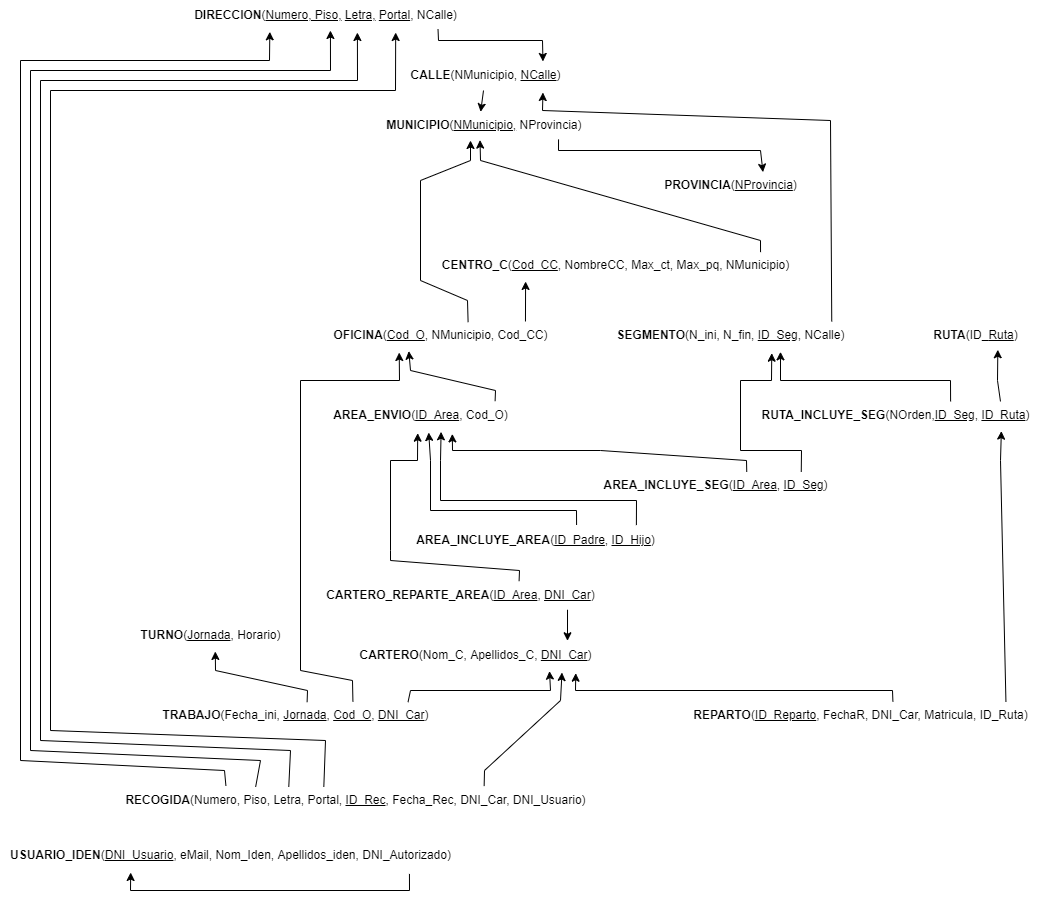

The diagram above was exported from draw.io. Its source (the exported page's mxGraphModel, read from the mxfile embedded in the PNG):
<mxGraphModel dx="4294" dy="568" grid="1" gridSize="10" guides="1" tooltips="1" connect="1" arrows="1" fold="1" page="1" pageScale="1" pageWidth="827" pageHeight="1169" math="0" shadow="0">
  <root>
    <mxCell id="0" />
    <mxCell id="1" parent="0" />
    <mxCell id="Z6U7aGjhsudFMDc5yEYM-1" value="&lt;b&gt;DIRECCION&lt;/b&gt;(&lt;u&gt;Numero, Piso,&lt;/u&gt; &lt;u&gt;Letra,&lt;/u&gt;&amp;nbsp;&lt;u&gt;Portal&lt;/u&gt;, NCalle)" style="text;html=1;align=center;verticalAlign=middle;resizable=0;points=[];autosize=1;strokeColor=none;fillColor=none;" vertex="1" parent="1">
      <mxGeometry x="-2620" y="60" width="290" height="30" as="geometry" />
    </mxCell>
    <mxCell id="Z6U7aGjhsudFMDc5yEYM-2" value="&lt;b&gt;CALLE&lt;/b&gt;(NMunicipio,&amp;nbsp;&lt;u&gt;NCalle&lt;/u&gt;)" style="text;html=1;align=center;verticalAlign=middle;resizable=0;points=[];autosize=1;strokeColor=none;fillColor=none;" vertex="1" parent="1">
      <mxGeometry x="-2400" y="120" width="170" height="30" as="geometry" />
    </mxCell>
    <mxCell id="Z6U7aGjhsudFMDc5yEYM-3" value="&lt;span lang=&quot;es&quot;&gt;&lt;b&gt;MUNICIPIO&lt;/b&gt;(&lt;u&gt;NMunicipio,&lt;/u&gt;&amp;nbsp;NProvincia)&amp;nbsp;&lt;/span&gt;" style="text;html=1;align=center;verticalAlign=middle;resizable=0;points=[];autosize=1;strokeColor=none;fillColor=none;" vertex="1" parent="1">
      <mxGeometry x="-2425" y="170" width="220" height="30" as="geometry" />
    </mxCell>
    <mxCell id="Z6U7aGjhsudFMDc5yEYM-4" value="&lt;span lang=&quot;es&quot;&gt;&lt;b&gt;CENTRO_C&lt;/b&gt;(&lt;u&gt;Cod_CC&lt;/u&gt;, NombreCC, Max_ct, Max_pq, NMunicipio)&lt;/span&gt;" style="text;html=1;align=center;verticalAlign=middle;resizable=0;points=[];autosize=1;strokeColor=none;fillColor=none;" vertex="1" parent="1">
      <mxGeometry x="-2370" y="310" width="370" height="30" as="geometry" />
    </mxCell>
    <mxCell id="Z6U7aGjhsudFMDc5yEYM-8" value="&lt;b&gt;PROVINCIA&lt;/b&gt;(&lt;u&gt;NProvincia&lt;/u&gt;)" style="text;html=1;align=center;verticalAlign=middle;resizable=0;points=[];autosize=1;strokeColor=none;fillColor=none;" vertex="1" parent="1">
      <mxGeometry x="-2150" y="230" width="160" height="30" as="geometry" />
    </mxCell>
    <mxCell id="Z6U7aGjhsudFMDc5yEYM-10" value="" style="endArrow=classic;html=1;rounded=0;exitX=0.832;exitY=0.963;exitDx=0;exitDy=0;exitPerimeter=0;entryX=0.703;entryY=0.055;entryDx=0;entryDy=0;entryPerimeter=0;" edge="1" parent="1" source="Z6U7aGjhsudFMDc5yEYM-3" target="Z6U7aGjhsudFMDc5yEYM-8">
      <mxGeometry width="50" height="50" relative="1" as="geometry">
        <mxPoint x="-2400" y="280" as="sourcePoint" />
        <mxPoint x="-2350" y="230" as="targetPoint" />
        <Array as="points">
          <mxPoint x="-2242" y="210" />
          <mxPoint x="-2040" y="210" />
        </Array>
      </mxGeometry>
    </mxCell>
    <mxCell id="Z6U7aGjhsudFMDc5yEYM-12" value="" style="endArrow=classic;html=1;rounded=0;exitX=0.892;exitY=0.055;exitDx=0;exitDy=0;exitPerimeter=0;entryX=0.475;entryY=0.986;entryDx=0;entryDy=0;entryPerimeter=0;" edge="1" parent="1" source="Z6U7aGjhsudFMDc5yEYM-4" target="Z6U7aGjhsudFMDc5yEYM-3">
      <mxGeometry width="50" height="50" relative="1" as="geometry">
        <mxPoint x="-2350" y="230" as="sourcePoint" />
        <mxPoint x="-2400" y="280" as="targetPoint" />
        <Array as="points">
          <mxPoint x="-2040" y="300" />
          <mxPoint x="-2320" y="220" />
        </Array>
      </mxGeometry>
    </mxCell>
    <mxCell id="Z6U7aGjhsudFMDc5yEYM-13" value="&lt;b&gt;OFICINA&lt;/b&gt;(&lt;u&gt;Cod_O&lt;/u&gt;, NMunicipio, Cod_CC)" style="text;html=1;align=center;verticalAlign=middle;resizable=0;points=[];autosize=1;strokeColor=none;fillColor=none;" vertex="1" parent="1">
      <mxGeometry x="-2480" y="380" width="240" height="30" as="geometry" />
    </mxCell>
    <mxCell id="Z6U7aGjhsudFMDc5yEYM-14" value="" style="endArrow=classic;html=1;rounded=0;entryX=0.615;entryY=0.055;entryDx=0;entryDy=0;entryPerimeter=0;exitX=0.615;exitY=0.055;exitDx=0;exitDy=0;exitPerimeter=0;" edge="1" parent="1" source="Z6U7aGjhsudFMDc5yEYM-13">
      <mxGeometry width="50" height="50" relative="1" as="geometry">
        <mxPoint x="-2333" y="390" as="sourcePoint" />
        <mxPoint x="-2330" y="200" as="targetPoint" />
        <Array as="points">
          <mxPoint x="-2333" y="360" />
          <mxPoint x="-2380" y="340" />
          <mxPoint x="-2380" y="240" />
          <mxPoint x="-2330" y="220" />
        </Array>
      </mxGeometry>
    </mxCell>
    <mxCell id="Z6U7aGjhsudFMDc5yEYM-15" value="" style="endArrow=classic;html=1;rounded=0;exitX=0.854;exitY=0.032;exitDx=0;exitDy=0;exitPerimeter=0;entryX=0.257;entryY=1.032;entryDx=0;entryDy=0;entryPerimeter=0;" edge="1" parent="1" source="Z6U7aGjhsudFMDc5yEYM-13" target="Z6U7aGjhsudFMDc5yEYM-4">
      <mxGeometry width="50" height="50" relative="1" as="geometry">
        <mxPoint x="-2400" y="350" as="sourcePoint" />
        <mxPoint x="-2350" y="300" as="targetPoint" />
      </mxGeometry>
    </mxCell>
    <mxCell id="Z6U7aGjhsudFMDc5yEYM-16" value="&lt;b&gt;RUTA&lt;/b&gt;(ID_&lt;u&gt;Ruta&lt;/u&gt;)" style="text;html=1;align=center;verticalAlign=middle;resizable=0;points=[];autosize=1;strokeColor=none;fillColor=none;" vertex="1" parent="1">
      <mxGeometry x="-1880" y="380" width="110" height="30" as="geometry" />
    </mxCell>
    <mxCell id="Z6U7aGjhsudFMDc5yEYM-17" value="&lt;b&gt;SEGMENTO&lt;/b&gt;(N_ini, N_fin, &lt;u&gt;ID_Seg&lt;/u&gt;, NCalle)" style="text;html=1;align=center;verticalAlign=middle;resizable=0;points=[];autosize=1;strokeColor=none;fillColor=none;" vertex="1" parent="1">
      <mxGeometry x="-2195" y="380" width="250" height="30" as="geometry" />
    </mxCell>
    <mxCell id="Z6U7aGjhsudFMDc5yEYM-19" value="" style="endArrow=classic;html=1;rounded=0;exitX=0.888;exitY=0.963;exitDx=0;exitDy=0;exitPerimeter=0;entryX=0.838;entryY=0.032;entryDx=0;entryDy=0;entryPerimeter=0;" edge="1" parent="1" source="Z6U7aGjhsudFMDc5yEYM-1" target="Z6U7aGjhsudFMDc5yEYM-2">
      <mxGeometry width="50" height="50" relative="1" as="geometry">
        <mxPoint x="-2400" y="350" as="sourcePoint" />
        <mxPoint x="-2350" y="300" as="targetPoint" />
        <Array as="points">
          <mxPoint x="-2362" y="100" />
          <mxPoint x="-2258" y="100" />
        </Array>
      </mxGeometry>
    </mxCell>
    <mxCell id="Z6U7aGjhsudFMDc5yEYM-20" value="" style="endArrow=classic;html=1;rounded=0;entryX=0.478;entryY=0.044;entryDx=0;entryDy=0;entryPerimeter=0;" edge="1" parent="1" source="Z6U7aGjhsudFMDc5yEYM-2" target="Z6U7aGjhsudFMDc5yEYM-3">
      <mxGeometry width="50" height="50" relative="1" as="geometry">
        <mxPoint x="-2300" y="200" as="sourcePoint" />
        <mxPoint x="-2250" y="150" as="targetPoint" />
      </mxGeometry>
    </mxCell>
    <mxCell id="Z6U7aGjhsudFMDc5yEYM-21" value="" style="endArrow=classic;html=1;rounded=0;exitX=0.905;exitY=0.032;exitDx=0;exitDy=0;exitPerimeter=0;entryX=0.838;entryY=1.067;entryDx=0;entryDy=0;entryPerimeter=0;" edge="1" parent="1" source="Z6U7aGjhsudFMDc5yEYM-17" target="Z6U7aGjhsudFMDc5yEYM-2">
      <mxGeometry width="50" height="50" relative="1" as="geometry">
        <mxPoint x="-2400" y="350" as="sourcePoint" />
        <mxPoint x="-2350" y="300" as="targetPoint" />
        <Array as="points">
          <mxPoint x="-1970" y="180" />
          <mxPoint x="-2258" y="170" />
        </Array>
      </mxGeometry>
    </mxCell>
    <mxCell id="Z6U7aGjhsudFMDc5yEYM-22" value="&lt;b&gt;RUTA_INCLUYE_SEG&lt;/b&gt;(NOrden,&lt;u&gt;ID_Seg,&lt;/u&gt;&amp;nbsp;&lt;u&gt;ID_Ruta&lt;/u&gt;)" style="text;html=1;align=center;verticalAlign=middle;resizable=0;points=[];autosize=1;strokeColor=none;fillColor=none;" vertex="1" parent="1">
      <mxGeometry x="-2050" y="460" width="290" height="30" as="geometry" />
    </mxCell>
    <mxCell id="Z6U7aGjhsudFMDc5yEYM-23" value="" style="endArrow=classic;html=1;rounded=0;exitX=0.69;exitY=0.032;exitDx=0;exitDy=0;exitPerimeter=0;entryX=0.7;entryY=1.044;entryDx=0;entryDy=0;entryPerimeter=0;" edge="1" parent="1" source="Z6U7aGjhsudFMDc5yEYM-22" target="Z6U7aGjhsudFMDc5yEYM-17">
      <mxGeometry width="50" height="50" relative="1" as="geometry">
        <mxPoint x="-2060" y="350" as="sourcePoint" />
        <mxPoint x="-2010" y="300" as="targetPoint" />
        <Array as="points">
          <mxPoint x="-1850" y="440" />
          <mxPoint x="-2020" y="440" />
        </Array>
      </mxGeometry>
    </mxCell>
    <mxCell id="Z6U7aGjhsudFMDc5yEYM-24" value="" style="endArrow=classic;html=1;rounded=0;entryX=0.703;entryY=0.975;entryDx=0;entryDy=0;entryPerimeter=0;exitX=0.862;exitY=0.032;exitDx=0;exitDy=0;exitPerimeter=0;" edge="1" parent="1" source="Z6U7aGjhsudFMDc5yEYM-22" target="Z6U7aGjhsudFMDc5yEYM-16">
      <mxGeometry width="50" height="50" relative="1" as="geometry">
        <mxPoint x="-1840" y="460" as="sourcePoint" />
        <mxPoint x="-2010" y="300" as="targetPoint" />
        <Array as="points">
          <mxPoint x="-1803" y="440" />
        </Array>
      </mxGeometry>
    </mxCell>
    <mxCell id="Z6U7aGjhsudFMDc5yEYM-25" value="&lt;b&gt;AREA_ENVIO&lt;/b&gt;(&lt;u&gt;ID_Area&lt;/u&gt;, Cod_O)" style="text;html=1;align=center;verticalAlign=middle;resizable=0;points=[];autosize=1;strokeColor=none;fillColor=none;" vertex="1" parent="1">
      <mxGeometry x="-2480" y="460" width="200" height="30" as="geometry" />
    </mxCell>
    <mxCell id="Z6U7aGjhsudFMDc5yEYM-26" value="" style="endArrow=classic;html=1;rounded=0;exitX=0.873;exitY=0.021;exitDx=0;exitDy=0;exitPerimeter=0;entryX=0.368;entryY=1.021;entryDx=0;entryDy=0;entryPerimeter=0;" edge="1" parent="1" source="Z6U7aGjhsudFMDc5yEYM-25" target="Z6U7aGjhsudFMDc5yEYM-13">
      <mxGeometry width="50" height="50" relative="1" as="geometry">
        <mxPoint x="-2240" y="350" as="sourcePoint" />
        <mxPoint x="-2190" y="300" as="targetPoint" />
        <Array as="points">
          <mxPoint x="-2305" y="450" />
          <mxPoint x="-2390" y="430" />
        </Array>
      </mxGeometry>
    </mxCell>
    <mxCell id="Z6U7aGjhsudFMDc5yEYM-27" value="&lt;b&gt;AREA_INCLUYE_AREA&lt;/b&gt;(&lt;u&gt;ID_Padre&lt;/u&gt;, &lt;u&gt;ID_Hijo&lt;/u&gt;)" style="text;html=1;align=center;verticalAlign=middle;resizable=0;points=[];autosize=1;strokeColor=none;fillColor=none;" vertex="1" parent="1">
      <mxGeometry x="-2395" y="584.5" width="260" height="30" as="geometry" />
    </mxCell>
    <mxCell id="Z6U7aGjhsudFMDc5yEYM-28" value="" style="endArrow=classic;html=1;rounded=0;exitX=0.658;exitY=0;exitDx=0;exitDy=0;exitPerimeter=0;entryX=0.541;entryY=1.067;entryDx=0;entryDy=0;entryPerimeter=0;" edge="1" parent="1" source="Z6U7aGjhsudFMDc5yEYM-27" target="Z6U7aGjhsudFMDc5yEYM-25">
      <mxGeometry width="50" height="50" relative="1" as="geometry">
        <mxPoint x="-2240" y="350" as="sourcePoint" />
        <mxPoint x="-2190" y="300" as="targetPoint" />
        <Array as="points">
          <mxPoint x="-2224" y="570" />
          <mxPoint x="-2370" y="570" />
          <mxPoint x="-2370" y="520" />
        </Array>
      </mxGeometry>
    </mxCell>
    <mxCell id="Z6U7aGjhsudFMDc5yEYM-29" value="" style="endArrow=classic;html=1;rounded=0;exitX=0.888;exitY=0.003;exitDx=0;exitDy=0;exitPerimeter=0;entryX=0.603;entryY=1.044;entryDx=0;entryDy=0;entryPerimeter=0;" edge="1" parent="1" source="Z6U7aGjhsudFMDc5yEYM-27" target="Z6U7aGjhsudFMDc5yEYM-25">
      <mxGeometry width="50" height="50" relative="1" as="geometry">
        <mxPoint x="-2251.46" y="530" as="sourcePoint" />
        <mxPoint x="-2308.34" y="491.31999999999994" as="targetPoint" />
        <Array as="points">
          <mxPoint x="-2164" y="560" />
          <mxPoint x="-2360" y="560" />
          <mxPoint x="-2360" y="520" />
        </Array>
      </mxGeometry>
    </mxCell>
    <mxCell id="Z6U7aGjhsudFMDc5yEYM-30" value="&lt;b&gt;AREA_INCLUYE_SEG&lt;/b&gt;(&lt;u&gt;ID_Area&lt;/u&gt;, &lt;u&gt;ID_Seg&lt;/u&gt;)" style="text;html=1;align=center;verticalAlign=middle;resizable=0;points=[];autosize=1;strokeColor=none;fillColor=none;" vertex="1" parent="1">
      <mxGeometry x="-2210" y="530" width="250" height="30" as="geometry" />
    </mxCell>
    <mxCell id="Z6U7aGjhsudFMDc5yEYM-31" value="" style="endArrow=classic;html=1;rounded=0;exitX=0.625;exitY=0.044;exitDx=0;exitDy=0;exitPerimeter=0;entryX=0.659;entryY=1.113;entryDx=0;entryDy=0;entryPerimeter=0;" edge="1" parent="1" source="Z6U7aGjhsudFMDc5yEYM-30" target="Z6U7aGjhsudFMDc5yEYM-25">
      <mxGeometry width="50" height="50" relative="1" as="geometry">
        <mxPoint x="-2240" y="350" as="sourcePoint" />
        <mxPoint x="-2190" y="300" as="targetPoint" />
        <Array as="points">
          <mxPoint x="-2054" y="520" />
          <mxPoint x="-2200" y="510" />
          <mxPoint x="-2348" y="510" />
        </Array>
      </mxGeometry>
    </mxCell>
    <mxCell id="Z6U7aGjhsudFMDc5yEYM-32" value="" style="endArrow=classic;html=1;rounded=0;exitX=0.843;exitY=0.044;exitDx=0;exitDy=0;exitPerimeter=0;entryX=0.665;entryY=1.09;entryDx=0;entryDy=0;entryPerimeter=0;" edge="1" parent="1" source="Z6U7aGjhsudFMDc5yEYM-30" target="Z6U7aGjhsudFMDc5yEYM-17">
      <mxGeometry width="50" height="50" relative="1" as="geometry">
        <mxPoint x="-2240" y="350" as="sourcePoint" />
        <mxPoint x="-2190" y="300" as="targetPoint" />
        <Array as="points">
          <mxPoint x="-1999" y="510" />
          <mxPoint x="-2060" y="510" />
          <mxPoint x="-2060" y="440" />
          <mxPoint x="-2029" y="440" />
        </Array>
      </mxGeometry>
    </mxCell>
    <mxCell id="Z6U7aGjhsudFMDc5yEYM-33" value="&lt;b&gt;REPARTO&lt;/b&gt;(&lt;u&gt;ID_Reparto&lt;/u&gt;, FechaR, DNI_Car, Matricula, ID_Ruta)" style="text;html=1;align=center;verticalAlign=middle;resizable=0;points=[];autosize=1;strokeColor=none;fillColor=none;" vertex="1" parent="1">
      <mxGeometry x="-2120" y="760" width="360" height="30" as="geometry" />
    </mxCell>
    <mxCell id="Z6U7aGjhsudFMDc5yEYM-34" value="" style="endArrow=classic;html=1;rounded=0;exitX=0.904;exitY=0.049;exitDx=0;exitDy=0;exitPerimeter=0;entryX=0.865;entryY=1.021;entryDx=0;entryDy=0;entryPerimeter=0;" edge="1" parent="1" source="Z6U7aGjhsudFMDc5yEYM-33" target="Z6U7aGjhsudFMDc5yEYM-22">
      <mxGeometry width="50" height="50" relative="1" as="geometry">
        <mxPoint x="-2240" y="490" as="sourcePoint" />
        <mxPoint x="-2190" y="440" as="targetPoint" />
        <Array as="points">
          <mxPoint x="-1800" y="520" />
        </Array>
      </mxGeometry>
    </mxCell>
    <mxCell id="Z6U7aGjhsudFMDc5yEYM-35" value="&lt;b&gt;CARTERO&lt;/b&gt;(Nom_C, Apellidos_C, &lt;u&gt;DNI_Car&lt;/u&gt;)" style="text;html=1;align=center;verticalAlign=middle;resizable=0;points=[];autosize=1;strokeColor=none;fillColor=none;" vertex="1" parent="1">
      <mxGeometry x="-2450" y="700" width="250" height="30" as="geometry" />
    </mxCell>
    <mxCell id="Z6U7aGjhsudFMDc5yEYM-36" value="&lt;b&gt;CARTERO_REPARTE_AREA&lt;/b&gt;(&lt;u&gt;ID_Area&lt;/u&gt;, &lt;u&gt;DNI_Car&lt;/u&gt;)" style="text;html=1;align=center;verticalAlign=middle;resizable=0;points=[];autosize=1;strokeColor=none;fillColor=none;" vertex="1" parent="1">
      <mxGeometry x="-2485" y="640" width="290" height="30" as="geometry" />
    </mxCell>
    <mxCell id="Z6U7aGjhsudFMDc5yEYM-37" value="" style="endArrow=classic;html=1;rounded=0;exitX=0.702;exitY=0.021;exitDx=0;exitDy=0;exitPerimeter=0;entryX=0.486;entryY=1.09;entryDx=0;entryDy=0;entryPerimeter=0;" edge="1" parent="1" source="Z6U7aGjhsudFMDc5yEYM-36" target="Z6U7aGjhsudFMDc5yEYM-25">
      <mxGeometry width="50" height="50" relative="1" as="geometry">
        <mxPoint x="-2240" y="620" as="sourcePoint" />
        <mxPoint x="-2190" y="570" as="targetPoint" />
        <Array as="points">
          <mxPoint x="-2281" y="630" />
          <mxPoint x="-2410" y="620" />
          <mxPoint x="-2410" y="610" />
          <mxPoint x="-2410" y="520" />
          <mxPoint x="-2383" y="520" />
        </Array>
      </mxGeometry>
    </mxCell>
    <mxCell id="Z6U7aGjhsudFMDc5yEYM-38" value="" style="endArrow=classic;html=1;rounded=0;exitX=0.869;exitY=0.975;exitDx=0;exitDy=0;exitPerimeter=0;entryX=0.868;entryY=0.009;entryDx=0;entryDy=0;entryPerimeter=0;" edge="1" parent="1" source="Z6U7aGjhsudFMDc5yEYM-36" target="Z6U7aGjhsudFMDc5yEYM-35">
      <mxGeometry width="50" height="50" relative="1" as="geometry">
        <mxPoint x="-2240" y="620" as="sourcePoint" />
        <mxPoint x="-2190" y="570" as="targetPoint" />
      </mxGeometry>
    </mxCell>
    <mxCell id="Z6U7aGjhsudFMDc5yEYM-39" value="" style="endArrow=classic;html=1;rounded=0;exitX=0.59;exitY=0.032;exitDx=0;exitDy=0;exitPerimeter=0;entryX=0.901;entryY=1.09;entryDx=0;entryDy=0;entryPerimeter=0;" edge="1" parent="1" source="Z6U7aGjhsudFMDc5yEYM-33" target="Z6U7aGjhsudFMDc5yEYM-35">
      <mxGeometry width="50" height="50" relative="1" as="geometry">
        <mxPoint x="-2240" y="620" as="sourcePoint" />
        <mxPoint x="-2190" y="570" as="targetPoint" />
        <Array as="points">
          <mxPoint x="-1908" y="750" />
          <mxPoint x="-2225" y="750" />
        </Array>
      </mxGeometry>
    </mxCell>
    <mxCell id="Z6U7aGjhsudFMDc5yEYM-40" value="&lt;b&gt;TURNO&lt;/b&gt;(&lt;u&gt;Jornada&lt;/u&gt;, Horario)" style="text;html=1;align=center;verticalAlign=middle;resizable=0;points=[];autosize=1;strokeColor=none;fillColor=none;" vertex="1" parent="1">
      <mxGeometry x="-2670" y="680" width="160" height="30" as="geometry" />
    </mxCell>
    <mxCell id="Z6U7aGjhsudFMDc5yEYM-41" value="&lt;b&gt;TRABAJO&lt;/b&gt;(Fecha_ini, &lt;u&gt;Jornada&lt;/u&gt;, &lt;u&gt;Cod_O&lt;/u&gt;, &lt;u&gt;DNI_Car&lt;/u&gt;)" style="text;html=1;align=center;verticalAlign=middle;resizable=0;points=[];autosize=1;strokeColor=none;fillColor=none;" vertex="1" parent="1">
      <mxGeometry x="-2650" y="760" width="290" height="30" as="geometry" />
    </mxCell>
    <mxCell id="Z6U7aGjhsudFMDc5yEYM-42" value="" style="endArrow=classic;html=1;rounded=0;exitX=0.54;exitY=0.055;exitDx=0;exitDy=0;exitPerimeter=0;entryX=0.53;entryY=1.032;entryDx=0;entryDy=0;entryPerimeter=0;" edge="1" parent="1" source="Z6U7aGjhsudFMDc5yEYM-41" target="Z6U7aGjhsudFMDc5yEYM-40">
      <mxGeometry width="50" height="50" relative="1" as="geometry">
        <mxPoint x="-2240" y="620" as="sourcePoint" />
        <mxPoint x="-2190" y="570" as="targetPoint" />
        <Array as="points">
          <mxPoint x="-2493" y="750" />
          <mxPoint x="-2585" y="730" />
        </Array>
      </mxGeometry>
    </mxCell>
    <mxCell id="Z6U7aGjhsudFMDc5yEYM-43" value="" style="endArrow=classic;html=1;rounded=0;exitX=0.698;exitY=0.032;exitDx=0;exitDy=0;exitPerimeter=0;entryX=0.328;entryY=1.067;entryDx=0;entryDy=0;entryPerimeter=0;" edge="1" parent="1" source="Z6U7aGjhsudFMDc5yEYM-41" target="Z6U7aGjhsudFMDc5yEYM-13">
      <mxGeometry width="50" height="50" relative="1" as="geometry">
        <mxPoint x="-2240" y="620" as="sourcePoint" />
        <mxPoint x="-2190" y="570" as="targetPoint" />
        <Array as="points">
          <mxPoint x="-2448" y="740" />
          <mxPoint x="-2500" y="730" />
          <mxPoint x="-2500" y="440" />
          <mxPoint x="-2401" y="440" />
        </Array>
      </mxGeometry>
    </mxCell>
    <mxCell id="Z6U7aGjhsudFMDc5yEYM-44" value="" style="endArrow=classic;html=1;rounded=0;exitX=0.888;exitY=0.055;exitDx=0;exitDy=0;exitPerimeter=0;entryX=0.796;entryY=1.021;entryDx=0;entryDy=0;entryPerimeter=0;" edge="1" parent="1" source="Z6U7aGjhsudFMDc5yEYM-41" target="Z6U7aGjhsudFMDc5yEYM-35">
      <mxGeometry width="50" height="50" relative="1" as="geometry">
        <mxPoint x="-2240" y="620" as="sourcePoint" />
        <mxPoint x="-2190" y="570" as="targetPoint" />
        <Array as="points">
          <mxPoint x="-2390" y="750" />
          <mxPoint x="-2250" y="750" />
        </Array>
      </mxGeometry>
    </mxCell>
    <mxCell id="Z6U7aGjhsudFMDc5yEYM-45" value="&lt;b&gt;RECOGIDA&lt;/b&gt;(Numero, Piso, Letra, Portal,&amp;nbsp;&lt;u&gt;ID_Rec&lt;/u&gt;, Fecha_Rec, DNI_Car, DNI_Usuario)" style="text;html=1;align=center;verticalAlign=middle;resizable=0;points=[];autosize=1;strokeColor=none;fillColor=none;" vertex="1" parent="1">
      <mxGeometry x="-2685" y="845" width="480" height="30" as="geometry" />
    </mxCell>
    <mxCell id="Z6U7aGjhsudFMDc5yEYM-46" value="" style="endArrow=classic;html=1;rounded=0;entryX=0.846;entryY=1.067;entryDx=0;entryDy=0;entryPerimeter=0;exitX=0.768;exitY=0.019;exitDx=0;exitDy=0;exitPerimeter=0;" edge="1" parent="1" source="Z6U7aGjhsudFMDc5yEYM-45" target="Z6U7aGjhsudFMDc5yEYM-35">
      <mxGeometry width="50" height="50" relative="1" as="geometry">
        <mxPoint x="-2240" y="830" as="sourcePoint" />
        <mxPoint x="-2190" y="780" as="targetPoint" />
        <Array as="points">
          <mxPoint x="-2316" y="830" />
          <mxPoint x="-2240" y="760" />
        </Array>
      </mxGeometry>
    </mxCell>
    <mxCell id="Z6U7aGjhsudFMDc5yEYM-47" value="" style="endArrow=classic;html=1;rounded=0;exitX=0.23;exitY=0.003;exitDx=0;exitDy=0;exitPerimeter=0;entryX=0.308;entryY=1.044;entryDx=0;entryDy=0;entryPerimeter=0;" edge="1" parent="1" source="Z6U7aGjhsudFMDc5yEYM-45" target="Z6U7aGjhsudFMDc5yEYM-1">
      <mxGeometry width="50" height="50" relative="1" as="geometry">
        <mxPoint x="-2240" y="830" as="sourcePoint" />
        <mxPoint x="-2190" y="780" as="targetPoint" />
        <Array as="points">
          <mxPoint x="-2576" y="830" />
          <mxPoint x="-2780" y="820" />
          <mxPoint x="-2780" y="120" />
          <mxPoint x="-2531" y="120" />
        </Array>
      </mxGeometry>
    </mxCell>
    <mxCell id="Z6U7aGjhsudFMDc5yEYM-48" value="" style="endArrow=classic;html=1;rounded=0;exitX=0.292;exitY=0.043;exitDx=0;exitDy=0;exitPerimeter=0;entryX=0.517;entryY=1;entryDx=0;entryDy=0;entryPerimeter=0;" edge="1" parent="1" source="Z6U7aGjhsudFMDc5yEYM-45" target="Z6U7aGjhsudFMDc5yEYM-1">
      <mxGeometry width="50" height="50" relative="1" as="geometry">
        <mxPoint x="-2565.7000000000003" y="855.0899999999999" as="sourcePoint" />
        <mxPoint x="-2490.6800000000003" y="101.32000000000005" as="targetPoint" />
        <Array as="points">
          <mxPoint x="-2540" y="820" />
          <mxPoint x="-2770" y="810" />
          <mxPoint x="-2770" y="130" />
          <mxPoint x="-2470" y="130" />
        </Array>
      </mxGeometry>
    </mxCell>
    <mxCell id="Z6U7aGjhsudFMDc5yEYM-49" value="" style="endArrow=classic;html=1;rounded=0;entryX=0.61;entryY=1.067;entryDx=0;entryDy=0;entryPerimeter=0;exitX=0.361;exitY=0.043;exitDx=0;exitDy=0;exitPerimeter=0;" edge="1" parent="1" source="Z6U7aGjhsudFMDc5yEYM-45" target="Z6U7aGjhsudFMDc5yEYM-1">
      <mxGeometry width="50" height="50" relative="1" as="geometry">
        <mxPoint x="-2490" y="840" as="sourcePoint" />
        <mxPoint x="-2410" y="90" as="targetPoint" />
        <Array as="points">
          <mxPoint x="-2510" y="810" />
          <mxPoint x="-2760" y="800" />
          <mxPoint x="-2760" y="140" />
          <mxPoint x="-2443" y="140" />
        </Array>
      </mxGeometry>
    </mxCell>
    <mxCell id="Z6U7aGjhsudFMDc5yEYM-50" value="" style="endArrow=classic;html=1;rounded=0;entryX=0.742;entryY=1.067;entryDx=0;entryDy=0;entryPerimeter=0;exitX=0.434;exitY=0.043;exitDx=0;exitDy=0;exitPerimeter=0;" edge="1" parent="1" source="Z6U7aGjhsudFMDc5yEYM-45" target="Z6U7aGjhsudFMDc5yEYM-1">
      <mxGeometry width="50" height="50" relative="1" as="geometry">
        <mxPoint x="-2480" y="850" as="sourcePoint" />
        <mxPoint x="-2433.1" y="102.0100000000001" as="targetPoint" />
        <Array as="points">
          <mxPoint x="-2475" y="800" />
          <mxPoint x="-2750" y="790" />
          <mxPoint x="-2750" y="150" />
          <mxPoint x="-2405" y="150" />
        </Array>
      </mxGeometry>
    </mxCell>
    <mxCell id="Z6U7aGjhsudFMDc5yEYM-51" value="&lt;b&gt;USUARIO_IDEN&lt;/b&gt;(&lt;u&gt;DNI_Usuario&lt;/u&gt;, eMail, Nom_Iden, Apellidos_iden, DNI_Autorizado)" style="text;html=1;align=center;verticalAlign=middle;resizable=0;points=[];autosize=1;strokeColor=none;fillColor=none;" vertex="1" parent="1">
      <mxGeometry x="-2800" y="900" width="460" height="30" as="geometry" />
    </mxCell>
    <mxCell id="Z6U7aGjhsudFMDc5yEYM-52" value="" style="endArrow=classic;html=1;rounded=0;exitX=0.889;exitY=1.114;exitDx=0;exitDy=0;exitPerimeter=0;entryX=0.283;entryY=1.067;entryDx=0;entryDy=0;entryPerimeter=0;" edge="1" parent="1" source="Z6U7aGjhsudFMDc5yEYM-51" target="Z6U7aGjhsudFMDc5yEYM-51">
      <mxGeometry width="50" height="50" relative="1" as="geometry">
        <mxPoint x="-2420" y="770" as="sourcePoint" />
        <mxPoint x="-2370" y="720" as="targetPoint" />
        <Array as="points">
          <mxPoint x="-2391" y="950" />
          <mxPoint x="-2670" y="950" />
        </Array>
      </mxGeometry>
    </mxCell>
  </root>
</mxGraphModel>